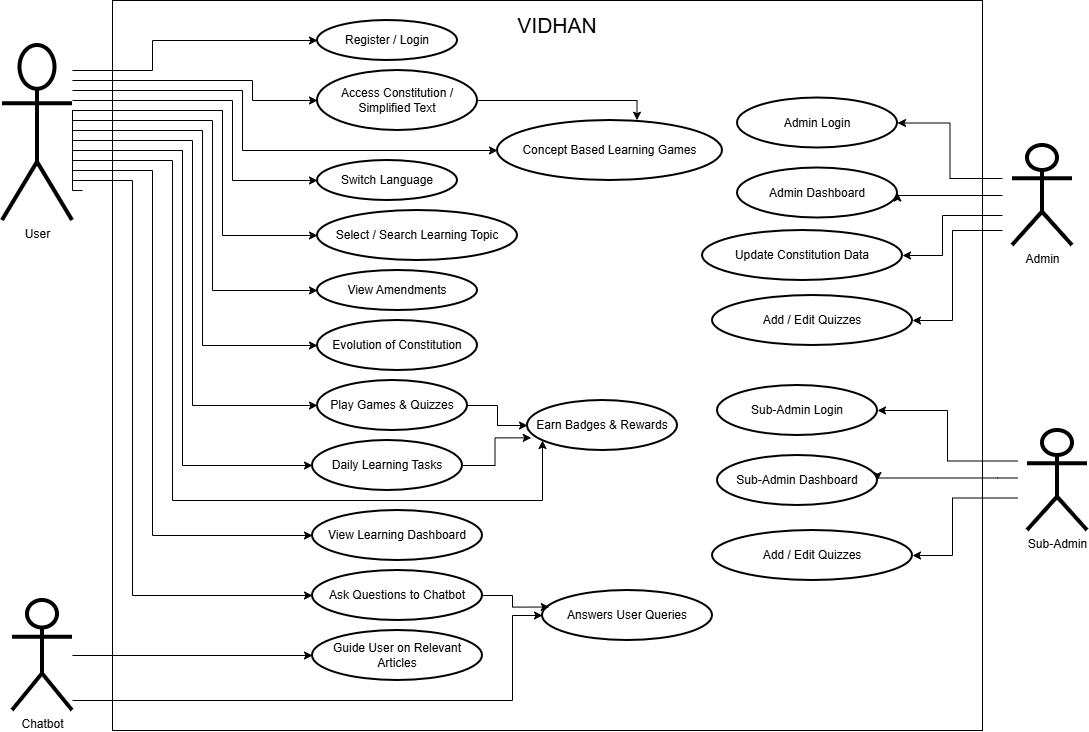

The diagram above was exported from draw.io. Its source (the exported page's mxGraphModel, read from the mxfile embedded in the PNG):
<mxGraphModel dx="2027" dy="1071" grid="1" gridSize="10" guides="1" tooltips="1" connect="1" arrows="1" fold="1" page="1" pageScale="1" pageWidth="827" pageHeight="1169" background="#ffffff" math="0" shadow="0">
  <root>
    <mxCell id="0" />
    <mxCell id="1" parent="0" />
    <mxCell id="yFxcvNLnP8wjJIqQoSfa-2" value="Register / Login" style="ellipse;whiteSpace=wrap;html=1;strokeWidth=2;" vertex="1" parent="1">
      <mxGeometry x="325" y="260" width="140" height="40" as="geometry" />
    </mxCell>
    <mxCell id="yFxcvNLnP8wjJIqQoSfa-4" style="edgeStyle=orthogonalEdgeStyle;rounded=0;orthogonalLoop=1;jettySize=auto;html=1;entryX=0;entryY=0.5;entryDx=0;entryDy=0;" edge="1" parent="1" source="yFxcvNLnP8wjJIqQoSfa-3" target="yFxcvNLnP8wjJIqQoSfa-2">
      <mxGeometry relative="1" as="geometry">
        <Array as="points">
          <mxPoint x="160" y="310" />
          <mxPoint x="160" y="280" />
        </Array>
      </mxGeometry>
    </mxCell>
    <mxCell id="yFxcvNLnP8wjJIqQoSfa-7" style="edgeStyle=orthogonalEdgeStyle;rounded=0;orthogonalLoop=1;jettySize=auto;html=1;entryX=0;entryY=0.5;entryDx=0;entryDy=0;" edge="1" parent="1" source="yFxcvNLnP8wjJIqQoSfa-3" target="yFxcvNLnP8wjJIqQoSfa-5">
      <mxGeometry relative="1" as="geometry">
        <Array as="points">
          <mxPoint x="260" y="320" />
          <mxPoint x="260" y="340" />
        </Array>
      </mxGeometry>
    </mxCell>
    <mxCell id="yFxcvNLnP8wjJIqQoSfa-21" style="edgeStyle=orthogonalEdgeStyle;rounded=0;orthogonalLoop=1;jettySize=auto;html=1;entryX=0;entryY=0.5;entryDx=0;entryDy=0;" edge="1" parent="1" target="yFxcvNLnP8wjJIqQoSfa-18">
      <mxGeometry relative="1" as="geometry">
        <mxPoint x="80" y="360" as="sourcePoint" />
        <Array as="points">
          <mxPoint x="80" y="390" />
          <mxPoint x="190" y="390" />
          <mxPoint x="190" y="705" />
        </Array>
      </mxGeometry>
    </mxCell>
    <mxCell id="yFxcvNLnP8wjJIqQoSfa-3" value="User" style="shape=umlActor;verticalLabelPosition=bottom;verticalAlign=top;html=1;strokeWidth=4;" vertex="1" parent="1">
      <mxGeometry x="10" y="285" width="70" height="175" as="geometry" />
    </mxCell>
    <mxCell id="yFxcvNLnP8wjJIqQoSfa-5" value="Access Constitution / Simplified Text" style="ellipse;whiteSpace=wrap;html=1;strokeWidth=2;" vertex="1" parent="1">
      <mxGeometry x="325" y="310" width="160" height="60" as="geometry" />
    </mxCell>
    <mxCell id="yFxcvNLnP8wjJIqQoSfa-6" value="Concept Based Learning Games" style="ellipse;whiteSpace=wrap;html=1;strokeWidth=2;" vertex="1" parent="1">
      <mxGeometry x="505" y="360" width="225" height="60" as="geometry" />
    </mxCell>
    <mxCell id="yFxcvNLnP8wjJIqQoSfa-8" style="edgeStyle=orthogonalEdgeStyle;rounded=0;orthogonalLoop=1;jettySize=auto;html=1;entryX=0;entryY=0.5;entryDx=0;entryDy=0;" edge="1" parent="1" target="yFxcvNLnP8wjJIqQoSfa-6">
      <mxGeometry relative="1" as="geometry">
        <mxPoint x="80" y="330" as="sourcePoint" />
        <mxPoint x="220" y="390" as="targetPoint" />
        <Array as="points">
          <mxPoint x="250" y="330" />
          <mxPoint x="250" y="390" />
        </Array>
      </mxGeometry>
    </mxCell>
    <mxCell id="yFxcvNLnP8wjJIqQoSfa-9" style="edgeStyle=orthogonalEdgeStyle;rounded=0;orthogonalLoop=1;jettySize=auto;html=1;exitX=1;exitY=0.5;exitDx=0;exitDy=0;entryX=0.62;entryY=-0.005;entryDx=0;entryDy=0;entryPerimeter=0;strokeWidth=1;" edge="1" parent="1" source="yFxcvNLnP8wjJIqQoSfa-5" target="yFxcvNLnP8wjJIqQoSfa-6">
      <mxGeometry relative="1" as="geometry" />
    </mxCell>
    <mxCell id="yFxcvNLnP8wjJIqQoSfa-10" value="Switch Language" style="ellipse;whiteSpace=wrap;html=1;strokeWidth=2;" vertex="1" parent="1">
      <mxGeometry x="325" y="400" width="140" height="40" as="geometry" />
    </mxCell>
    <mxCell id="yFxcvNLnP8wjJIqQoSfa-11" value="Select / Search Learning Topic" style="ellipse;whiteSpace=wrap;html=1;strokeWidth=2;" vertex="1" parent="1">
      <mxGeometry x="325" y="450" width="200" height="50" as="geometry" />
    </mxCell>
    <mxCell id="yFxcvNLnP8wjJIqQoSfa-12" value="View Amendments&lt;span style=&quot;color: rgba(0, 0, 0, 0); font-family: monospace; font-size: 0px; text-align: start; text-wrap-mode: nowrap;&quot;&gt;%3CmxGraphModel%3E%3Croot%3E%3CmxCell%20id%3D%220%22%2F%3E%3CmxCell%20id%3D%221%22%20parent%3D%220%22%2F%3E%3CmxCell%20id%3D%222%22%20value%3D%22Select%20%2F%20Search%20Learning%20Topic%22%20style%3D%22ellipse%3BwhiteSpace%3Dwrap%3Bhtml%3D1%3B%22%20vertex%3D%221%22%20parent%3D%221%22%3E%3CmxGeometry%20x%3D%22180%22%20y%3D%22470%22%20width%3D%22130%22%20height%3D%2250%22%20as%3D%22geometry%22%2F%3E%3C%2FmxCell%3E%3C%2Froot%3E%3C%2FmxGraphModel%3E&lt;/span&gt;" style="ellipse;whiteSpace=wrap;html=1;strokeWidth=2;" vertex="1" parent="1">
      <mxGeometry x="325" y="510" width="160" height="40" as="geometry" />
    </mxCell>
    <mxCell id="yFxcvNLnP8wjJIqQoSfa-13" value="Evolution of Constitution" style="ellipse;whiteSpace=wrap;html=1;strokeWidth=2;" vertex="1" parent="1">
      <mxGeometry x="325" y="560" width="160" height="50" as="geometry" />
    </mxCell>
    <mxCell id="yFxcvNLnP8wjJIqQoSfa-23" style="edgeStyle=orthogonalEdgeStyle;rounded=0;orthogonalLoop=1;jettySize=auto;html=1;exitX=1;exitY=0.5;exitDx=0;exitDy=0;strokeWidth=1;" edge="1" parent="1" source="yFxcvNLnP8wjJIqQoSfa-14" target="yFxcvNLnP8wjJIqQoSfa-22">
      <mxGeometry relative="1" as="geometry" />
    </mxCell>
    <mxCell id="yFxcvNLnP8wjJIqQoSfa-14" value="Play Games &amp;amp; Quizzes" style="ellipse;whiteSpace=wrap;html=1;strokeWidth=2;" vertex="1" parent="1">
      <mxGeometry x="325" y="620" width="150" height="50" as="geometry" />
    </mxCell>
    <mxCell id="yFxcvNLnP8wjJIqQoSfa-15" style="edgeStyle=orthogonalEdgeStyle;rounded=0;orthogonalLoop=1;jettySize=auto;html=1;entryX=0;entryY=0.5;entryDx=0;entryDy=0;" edge="1" parent="1" target="yFxcvNLnP8wjJIqQoSfa-10">
      <mxGeometry relative="1" as="geometry">
        <mxPoint x="80" y="340" as="sourcePoint" />
        <mxPoint x="360" y="400" as="targetPoint" />
        <Array as="points">
          <mxPoint x="240" y="340" />
          <mxPoint x="240" y="420" />
        </Array>
      </mxGeometry>
    </mxCell>
    <mxCell id="yFxcvNLnP8wjJIqQoSfa-16" style="edgeStyle=orthogonalEdgeStyle;rounded=0;orthogonalLoop=1;jettySize=auto;html=1;entryX=0;entryY=0.5;entryDx=0;entryDy=0;" edge="1" parent="1" target="yFxcvNLnP8wjJIqQoSfa-11">
      <mxGeometry relative="1" as="geometry">
        <mxPoint x="80" y="350" as="sourcePoint" />
        <mxPoint x="230" y="500" as="targetPoint" />
        <Array as="points">
          <mxPoint x="230" y="350" />
          <mxPoint x="230" y="475" />
        </Array>
      </mxGeometry>
    </mxCell>
    <mxCell id="yFxcvNLnP8wjJIqQoSfa-17" style="edgeStyle=orthogonalEdgeStyle;rounded=0;orthogonalLoop=1;jettySize=auto;html=1;entryX=0;entryY=0.5;entryDx=0;entryDy=0;" edge="1" parent="1" target="yFxcvNLnP8wjJIqQoSfa-12">
      <mxGeometry relative="1" as="geometry">
        <mxPoint x="80" y="350" as="sourcePoint" />
        <mxPoint x="180" y="475" as="targetPoint" />
        <Array as="points">
          <mxPoint x="80" y="360" />
          <mxPoint x="220" y="360" />
          <mxPoint x="220" y="530" />
        </Array>
      </mxGeometry>
    </mxCell>
    <mxCell id="yFxcvNLnP8wjJIqQoSfa-18" value="Daily Learning Tasks" style="ellipse;whiteSpace=wrap;html=1;strokeWidth=2;" vertex="1" parent="1">
      <mxGeometry x="320" y="680" width="150" height="50" as="geometry" />
    </mxCell>
    <mxCell id="yFxcvNLnP8wjJIqQoSfa-19" style="edgeStyle=orthogonalEdgeStyle;rounded=0;orthogonalLoop=1;jettySize=auto;html=1;entryX=0;entryY=0.5;entryDx=0;entryDy=0;" edge="1" parent="1" target="yFxcvNLnP8wjJIqQoSfa-13">
      <mxGeometry relative="1" as="geometry">
        <mxPoint x="80" y="350" as="sourcePoint" />
        <mxPoint x="180" y="530" as="targetPoint" />
        <Array as="points">
          <mxPoint x="80" y="370" />
          <mxPoint x="210" y="370" />
          <mxPoint x="210" y="585" />
        </Array>
      </mxGeometry>
    </mxCell>
    <mxCell id="yFxcvNLnP8wjJIqQoSfa-20" style="edgeStyle=orthogonalEdgeStyle;rounded=0;orthogonalLoop=1;jettySize=auto;html=1;entryX=0;entryY=0.5;entryDx=0;entryDy=0;" edge="1" parent="1" target="yFxcvNLnP8wjJIqQoSfa-14">
      <mxGeometry relative="1" as="geometry">
        <mxPoint x="80" y="350" as="sourcePoint" />
        <mxPoint x="180" y="650" as="targetPoint" />
        <Array as="points">
          <mxPoint x="80" y="380" />
          <mxPoint x="200" y="380" />
          <mxPoint x="200" y="645" />
        </Array>
      </mxGeometry>
    </mxCell>
    <mxCell id="yFxcvNLnP8wjJIqQoSfa-22" value="Earn Badges &amp;amp; Rewards" style="ellipse;whiteSpace=wrap;html=1;strokeWidth=2;" vertex="1" parent="1">
      <mxGeometry x="535" y="640" width="150" height="50" as="geometry" />
    </mxCell>
    <mxCell id="yFxcvNLnP8wjJIqQoSfa-24" style="edgeStyle=orthogonalEdgeStyle;rounded=0;orthogonalLoop=1;jettySize=auto;html=1;exitX=1;exitY=0.5;exitDx=0;exitDy=0;entryX=0.025;entryY=0.747;entryDx=0;entryDy=0;entryPerimeter=0;strokeWidth=1;" edge="1" parent="1" source="yFxcvNLnP8wjJIqQoSfa-18" target="yFxcvNLnP8wjJIqQoSfa-22">
      <mxGeometry relative="1" as="geometry" />
    </mxCell>
    <mxCell id="yFxcvNLnP8wjJIqQoSfa-25" style="edgeStyle=orthogonalEdgeStyle;rounded=0;orthogonalLoop=1;jettySize=auto;html=1;" edge="1" parent="1">
      <mxGeometry relative="1" as="geometry">
        <mxPoint x="80" y="370" as="sourcePoint" />
        <mxPoint x="550" y="680" as="targetPoint" />
        <Array as="points">
          <mxPoint x="80" y="400" />
          <mxPoint x="180" y="400" />
          <mxPoint x="180" y="740" />
          <mxPoint x="550" y="740" />
        </Array>
      </mxGeometry>
    </mxCell>
    <mxCell id="yFxcvNLnP8wjJIqQoSfa-26" value="View Learning Dashboard" style="ellipse;whiteSpace=wrap;html=1;strokeWidth=2;" vertex="1" parent="1">
      <mxGeometry x="320" y="750" width="170" height="50" as="geometry" />
    </mxCell>
    <mxCell id="yFxcvNLnP8wjJIqQoSfa-27" value="Ask Questions to Chatbot" style="ellipse;whiteSpace=wrap;html=1;strokeWidth=2;" vertex="1" parent="1">
      <mxGeometry x="320" y="810" width="170" height="50" as="geometry" />
    </mxCell>
    <mxCell id="yFxcvNLnP8wjJIqQoSfa-31" style="edgeStyle=orthogonalEdgeStyle;rounded=0;orthogonalLoop=1;jettySize=auto;html=1;" edge="1" parent="1" source="yFxcvNLnP8wjJIqQoSfa-34" target="yFxcvNLnP8wjJIqQoSfa-29">
      <mxGeometry relative="1" as="geometry">
        <mxPoint x="130" y="930" as="sourcePoint" />
        <Array as="points">
          <mxPoint x="520" y="940" />
          <mxPoint x="520" y="855" />
        </Array>
      </mxGeometry>
    </mxCell>
    <mxCell id="yFxcvNLnP8wjJIqQoSfa-28" value="Guide User on Relevant Articles" style="ellipse;whiteSpace=wrap;html=1;strokeWidth=2;" vertex="1" parent="1">
      <mxGeometry x="320" y="870" width="170" height="50" as="geometry" />
    </mxCell>
    <mxCell id="yFxcvNLnP8wjJIqQoSfa-29" value="Answers User Queries" style="ellipse;whiteSpace=wrap;html=1;strokeWidth=2;" vertex="1" parent="1">
      <mxGeometry x="550" y="830" width="170" height="50" as="geometry" />
    </mxCell>
    <mxCell id="yFxcvNLnP8wjJIqQoSfa-30" style="edgeStyle=orthogonalEdgeStyle;rounded=0;orthogonalLoop=1;jettySize=auto;html=1;exitX=1;exitY=0.5;exitDx=0;exitDy=0;entryX=0.04;entryY=0.331;entryDx=0;entryDy=0;entryPerimeter=0;strokeWidth=1;" edge="1" parent="1" source="yFxcvNLnP8wjJIqQoSfa-27" target="yFxcvNLnP8wjJIqQoSfa-29">
      <mxGeometry relative="1" as="geometry" />
    </mxCell>
    <mxCell id="yFxcvNLnP8wjJIqQoSfa-32" style="edgeStyle=orthogonalEdgeStyle;rounded=0;orthogonalLoop=1;jettySize=auto;html=1;" edge="1" parent="1" target="yFxcvNLnP8wjJIqQoSfa-27">
      <mxGeometry relative="1" as="geometry">
        <mxPoint x="80" y="370" as="sourcePoint" />
        <mxPoint x="175" y="835" as="targetPoint" />
        <Array as="points">
          <mxPoint x="80" y="420" />
          <mxPoint x="140" y="420" />
          <mxPoint x="140" y="835" />
        </Array>
      </mxGeometry>
    </mxCell>
    <mxCell id="yFxcvNLnP8wjJIqQoSfa-35" style="edgeStyle=orthogonalEdgeStyle;rounded=0;orthogonalLoop=1;jettySize=auto;html=1;entryX=0;entryY=0.5;entryDx=0;entryDy=0;" edge="1" parent="1" source="yFxcvNLnP8wjJIqQoSfa-34" target="yFxcvNLnP8wjJIqQoSfa-28">
      <mxGeometry relative="1" as="geometry" />
    </mxCell>
    <mxCell id="yFxcvNLnP8wjJIqQoSfa-34" value="Chatbot" style="shape=umlActor;verticalLabelPosition=bottom;verticalAlign=top;html=1;strokeWidth=4;" vertex="1" parent="1">
      <mxGeometry x="20" y="840" width="60" height="110" as="geometry" />
    </mxCell>
    <mxCell id="yFxcvNLnP8wjJIqQoSfa-43" style="edgeStyle=orthogonalEdgeStyle;rounded=0;orthogonalLoop=1;jettySize=auto;html=1;entryX=1;entryY=0.5;entryDx=0;entryDy=0;" edge="1" parent="1" target="yFxcvNLnP8wjJIqQoSfa-42">
      <mxGeometry relative="1" as="geometry">
        <mxPoint x="1010" y="418" as="sourcePoint" />
      </mxGeometry>
    </mxCell>
    <mxCell id="yFxcvNLnP8wjJIqQoSfa-36" value="Admin" style="shape=umlActor;verticalLabelPosition=bottom;verticalAlign=top;html=1;strokeWidth=4;" vertex="1" parent="1">
      <mxGeometry x="1020" y="385" width="60" height="100" as="geometry" />
    </mxCell>
    <mxCell id="yFxcvNLnP8wjJIqQoSfa-41" value="Sub-Admin" style="shape=umlActor;verticalLabelPosition=bottom;verticalAlign=top;html=1;strokeWidth=4;" vertex="1" parent="1">
      <mxGeometry x="1035" y="670" width="60" height="100" as="geometry" />
    </mxCell>
    <mxCell id="yFxcvNLnP8wjJIqQoSfa-42" value="Admin Login" style="ellipse;whiteSpace=wrap;html=1;strokeWidth=2;" vertex="1" parent="1">
      <mxGeometry x="745" y="337.5" width="160" height="50" as="geometry" />
    </mxCell>
    <mxCell id="yFxcvNLnP8wjJIqQoSfa-44" value="Admin Dashboard" style="ellipse;whiteSpace=wrap;html=1;strokeWidth=2;" vertex="1" parent="1">
      <mxGeometry x="745" y="407.5" width="160" height="50" as="geometry" />
    </mxCell>
    <mxCell id="yFxcvNLnP8wjJIqQoSfa-45" style="edgeStyle=orthogonalEdgeStyle;rounded=0;orthogonalLoop=1;jettySize=auto;html=1;entryX=1;entryY=0.5;entryDx=0;entryDy=0;" edge="1" parent="1" target="yFxcvNLnP8wjJIqQoSfa-44">
      <mxGeometry relative="1" as="geometry">
        <mxPoint x="1010" y="435" as="sourcePoint" />
        <mxPoint x="980" y="405" as="targetPoint" />
        <Array as="points">
          <mxPoint x="990" y="435" />
          <mxPoint x="990" y="435" />
        </Array>
      </mxGeometry>
    </mxCell>
    <mxCell id="yFxcvNLnP8wjJIqQoSfa-46" value="Update Constitution Data" style="ellipse;whiteSpace=wrap;html=1;strokeWidth=2;" vertex="1" parent="1">
      <mxGeometry x="710" y="470" width="200" height="50" as="geometry" />
    </mxCell>
    <mxCell id="yFxcvNLnP8wjJIqQoSfa-47" style="edgeStyle=orthogonalEdgeStyle;rounded=0;orthogonalLoop=1;jettySize=auto;html=1;entryX=1;entryY=0.5;entryDx=0;entryDy=0;" edge="1" parent="1" target="yFxcvNLnP8wjJIqQoSfa-46">
      <mxGeometry relative="1" as="geometry">
        <mxPoint x="1010" y="455" as="sourcePoint" />
        <mxPoint x="960" y="495" as="targetPoint" />
        <Array as="points">
          <mxPoint x="950" y="455" />
          <mxPoint x="950" y="495" />
        </Array>
      </mxGeometry>
    </mxCell>
    <mxCell id="yFxcvNLnP8wjJIqQoSfa-49" style="edgeStyle=orthogonalEdgeStyle;rounded=0;orthogonalLoop=1;jettySize=auto;html=1;entryX=1;entryY=0.5;entryDx=0;entryDy=0;" edge="1" parent="1" target="yFxcvNLnP8wjJIqQoSfa-50">
      <mxGeometry relative="1" as="geometry">
        <mxPoint x="1025" y="700.5" as="sourcePoint" />
      </mxGeometry>
    </mxCell>
    <mxCell id="yFxcvNLnP8wjJIqQoSfa-50" value="Sub-Admin Login" style="ellipse;whiteSpace=wrap;html=1;strokeWidth=2;" vertex="1" parent="1">
      <mxGeometry x="725" y="625" width="160" height="50" as="geometry" />
    </mxCell>
    <mxCell id="yFxcvNLnP8wjJIqQoSfa-51" value="Sub-Admin Dashboard" style="ellipse;whiteSpace=wrap;html=1;strokeWidth=2;" vertex="1" parent="1">
      <mxGeometry x="725" y="695" width="160" height="50" as="geometry" />
    </mxCell>
    <mxCell id="yFxcvNLnP8wjJIqQoSfa-52" style="edgeStyle=orthogonalEdgeStyle;rounded=0;orthogonalLoop=1;jettySize=auto;html=1;entryX=1;entryY=0.5;entryDx=0;entryDy=0;" edge="1" parent="1" target="yFxcvNLnP8wjJIqQoSfa-51">
      <mxGeometry relative="1" as="geometry">
        <mxPoint x="1025" y="717.5" as="sourcePoint" />
        <mxPoint x="995" y="687.5" as="targetPoint" />
        <Array as="points">
          <mxPoint x="1005" y="717.5" />
          <mxPoint x="1005" y="717.5" />
        </Array>
      </mxGeometry>
    </mxCell>
    <mxCell id="yFxcvNLnP8wjJIqQoSfa-53" value="Add / Edit Quizzes" style="ellipse;whiteSpace=wrap;html=1;strokeWidth=2;" vertex="1" parent="1">
      <mxGeometry x="720" y="770" width="200" height="50" as="geometry" />
    </mxCell>
    <mxCell id="yFxcvNLnP8wjJIqQoSfa-54" style="edgeStyle=orthogonalEdgeStyle;rounded=0;orthogonalLoop=1;jettySize=auto;html=1;entryX=1;entryY=0.5;entryDx=0;entryDy=0;" edge="1" parent="1" target="yFxcvNLnP8wjJIqQoSfa-53">
      <mxGeometry relative="1" as="geometry">
        <mxPoint x="1025" y="737.5" as="sourcePoint" />
        <mxPoint x="975" y="777.5" as="targetPoint" />
        <Array as="points">
          <mxPoint x="960" y="737" />
          <mxPoint x="960" y="795" />
        </Array>
      </mxGeometry>
    </mxCell>
    <mxCell id="yFxcvNLnP8wjJIqQoSfa-57" value="&lt;font style=&quot;font-size: 21px;&quot;&gt;VIDHAN&lt;/font&gt;" style="text;html=1;whiteSpace=wrap;strokeColor=none;fillColor=none;align=center;verticalAlign=middle;rounded=0;" vertex="1" parent="1">
      <mxGeometry x="535" y="250" width="60" height="30" as="geometry" />
    </mxCell>
    <mxCell id="yFxcvNLnP8wjJIqQoSfa-58" value="Add / Edit Quizzes" style="ellipse;whiteSpace=wrap;html=1;strokeWidth=2;" vertex="1" parent="1">
      <mxGeometry x="720" y="535" width="200" height="50" as="geometry" />
    </mxCell>
    <mxCell id="yFxcvNLnP8wjJIqQoSfa-59" style="edgeStyle=orthogonalEdgeStyle;rounded=0;orthogonalLoop=1;jettySize=auto;html=1;entryX=1;entryY=0.5;entryDx=0;entryDy=0;" edge="1" parent="1" target="yFxcvNLnP8wjJIqQoSfa-58">
      <mxGeometry relative="1" as="geometry">
        <mxPoint x="1010" y="470" as="sourcePoint" />
        <mxPoint x="930" y="530" as="targetPoint" />
        <Array as="points">
          <mxPoint x="960" y="470" />
          <mxPoint x="960" y="560" />
        </Array>
      </mxGeometry>
    </mxCell>
    <mxCell id="yFxcvNLnP8wjJIqQoSfa-60" style="edgeStyle=orthogonalEdgeStyle;rounded=0;orthogonalLoop=1;jettySize=auto;html=1;entryX=0;entryY=0.5;entryDx=0;entryDy=0;" edge="1" parent="1" target="yFxcvNLnP8wjJIqQoSfa-26">
      <mxGeometry relative="1" as="geometry">
        <mxPoint x="90" y="430" as="sourcePoint" />
        <mxPoint x="270" y="745" as="targetPoint" />
        <Array as="points">
          <mxPoint x="80" y="430" />
          <mxPoint x="80" y="410" />
          <mxPoint x="160" y="410" />
          <mxPoint x="160" y="775" />
        </Array>
      </mxGeometry>
    </mxCell>
    <mxCell id="yFxcvNLnP8wjJIqQoSfa-62" value="" style="rounded=0;whiteSpace=wrap;html=1;fillColor=none;glass=1;" vertex="1" parent="1">
      <mxGeometry x="120" y="240" width="870" height="730" as="geometry" />
    </mxCell>
  </root>
</mxGraphModel>